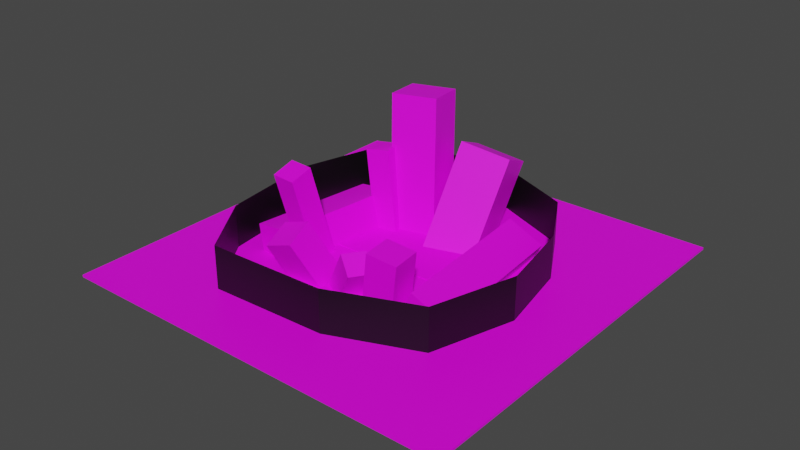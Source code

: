 # Source: map.blend  (saved by Blender 3.6.11; exported with 4.5.12 LTS)
import bpy
from mathutils import Matrix  # noqa: F401  (used for matrix-valued properties, if any)

bpy.ops.wm.read_factory_settings(use_empty=True)
scene = bpy.context.scene
scene.name = 'Scene'

# ---- collections
col_collection = bpy.data.collections.new('Collection'); scene.collection.children.link(col_collection)
col_buildings = bpy.data.collections.new('buildings'); scene.collection.children.link(col_buildings)
col_other = bpy.data.collections.new('other'); scene.collection.children.link(col_other)

# ---- images (referenced by path relative to the original .blend; pixels are not part of the script)
import os
ASSET_DIR = os.environ.get("B2B_ASSET_DIR", "")  # directory of the original .blend (textures are referenced by path, not embedded)
HERE = os.path.dirname(os.path.abspath(__file__))  # packed textures are extracted next to this script under _unpacked/

def load_image(name, relpath, width, height, colorspace="sRGB"):
    """Load a texture the original file referenced (path relative to the .blend, or extracted next to this script)."""
    p = next((c for c in (os.path.join(HERE, relpath), os.path.join(ASSET_DIR, relpath)) if relpath and os.path.exists(c)), "")
    if p:
        img = bpy.data.images.load(p, check_existing=True)
        img.name = name
    else:  # same state as the original file: an image datablock whose file is absent (Cycles renders it pink)
        img = bpy.data.images.new(name, width, height)
        img.source = "FILE"
        img.filepath = "//" + (relpath or name)
    img.colorspace_settings.name = colorspace
    return img
img_building_png = load_image('building.png', 'building.png', 1024, 1024, 'sRGB')
img_soil_png = load_image('soil.png', 'soil.png', 1024, 1024, 'sRGB')
img_road_png = load_image('road.png', 'road.png', 1024, 1024, 'sRGB')

# ---- materials (node trees are filled in below, after node groups)
mat_building = bpy.data.materials.new('building')
mat_building.use_transparent_shadow = False
mat_soil = bpy.data.materials.new('soil')
mat_soil.use_transparent_shadow = False
mat_black = bpy.data.materials.new('black')
mat_black.use_transparent_shadow = False
mat_road = bpy.data.materials.new('road')
mat_road.use_transparent_shadow = False

# ---- material node trees
mat_building.use_nodes = True; mat_building.node_tree.nodes.clear()
_N = mat_building.node_tree.nodes; _L = mat_building.node_tree.links
n0 = _N.new('ShaderNodeOutputMaterial'); n0.name = 'Material Output'; n0.location = (300, 300)
n1 = _N.new('ShaderNodeBsdfPrincipled'); n1.name = 'Principled BSDF'; n1.location = (10, 300)
n1.distribution = 'GGX'
n1.subsurface_method = 'RANDOM_WALK_SKIN'
n1.inputs[3].default_value = 1.45
n1.inputs[27].default_value = (0.0, 0.0, 0.0, 1.0)
n1.inputs[28].default_value = 1.0
n2 = _N.new('ShaderNodeTexImage'); n2.name = 'Image Texture'; n2.location = (-270, 260)
n2.image = img_building_png
n2.projection = 'BOX'
n2.interpolation = 'Closest'
n3 = _N.new('ShaderNodeMapping'); n3.name = 'Mapping'; n3.location = (-450, 260)
n3.inputs[3].default_value = (0.05, 0.05, 0.05)
n4 = _N.new('ShaderNodeTexCoord'); n4.name = 'Texture Coordinate'; n4.location = (-630, 260)
n4.width = 146
_L.new(n1.outputs[0], n0.inputs[0])
_L.new(n2.outputs[0], n1.inputs[0])
_L.new(n3.outputs[0], n2.inputs[0])
_L.new(n4.outputs[2], n3.inputs[0])
n0.is_active_output = True
mat_soil.use_nodes = True; mat_soil.node_tree.nodes.clear()
_N = mat_soil.node_tree.nodes; _L = mat_soil.node_tree.links
n0 = _N.new('ShaderNodeOutputMaterial'); n0.name = 'Material Output'; n0.location = (300, 300)
n1 = _N.new('ShaderNodeBsdfPrincipled'); n1.name = 'Principled BSDF'; n1.location = (10, 300)
n1.distribution = 'GGX'
n1.subsurface_method = 'RANDOM_WALK_SKIN'
n1.inputs[3].default_value = 1.45
n1.inputs[27].default_value = (0.0, 0.0, 0.0, 1.0)
n1.inputs[28].default_value = 1.0
n2 = _N.new('ShaderNodeTexImage'); n2.name = 'Image Texture'; n2.location = (-270, 260)
n2.image = img_soil_png
n2.interpolation = 'Closest'
n3 = _N.new('ShaderNodeMapping'); n3.name = 'Mapping'; n3.location = (-450, 260)
n4 = _N.new('ShaderNodeTexCoord'); n4.name = 'Texture Coordinate'; n4.location = (-630, 260)
_L.new(n1.outputs[0], n0.inputs[0])
_L.new(n2.outputs[0], n1.inputs[0])
_L.new(n3.outputs[0], n2.inputs[0])
_L.new(n4.outputs[2], n3.inputs[0])
n0.is_active_output = True
mat_black.use_nodes = True; mat_black.node_tree.nodes.clear()
_N = mat_black.node_tree.nodes; _L = mat_black.node_tree.links
n0 = _N.new('ShaderNodeBsdfPrincipled'); n0.name = 'Principled BSDF'; n0.location = (10, 300)
n0.distribution = 'GGX'
n0.subsurface_method = 'RANDOM_WALK_SKIN'
n0.inputs[0].default_value = (0.0, 0.0, 0.0, 1.0)
n0.inputs[3].default_value = 1.45
n0.inputs[27].default_value = (0.0, 0.0, 0.0, 1.0)
n0.inputs[28].default_value = 1.0
n1 = _N.new('ShaderNodeOutputMaterial'); n1.name = 'Material Output'; n1.location = (300, 300)
_L.new(n0.outputs[0], n1.inputs[0])
n1.is_active_output = True
mat_road.use_nodes = True; mat_road.node_tree.nodes.clear()
_N = mat_road.node_tree.nodes; _L = mat_road.node_tree.links
n0 = _N.new('ShaderNodeOutputMaterial'); n0.name = 'Material Output'; n0.location = (300, 300)
n1 = _N.new('ShaderNodeBsdfPrincipled'); n1.name = 'Principled BSDF'; n1.location = (10, 300)
n1.distribution = 'GGX'
n1.subsurface_method = 'RANDOM_WALK_SKIN'
n1.inputs[3].default_value = 1.45
n1.inputs[27].default_value = (0.0, 0.0, 0.0, 1.0)
n1.inputs[28].default_value = 1.0
n2 = _N.new('ShaderNodeTexImage'); n2.name = 'Image Texture'; n2.location = (-270, 260)
n2.image = img_road_png
n2.interpolation = 'Closest'
n3 = _N.new('ShaderNodeMapping'); n3.name = 'Mapping'; n3.location = (-450, 260)
n4 = _N.new('ShaderNodeTexCoord'); n4.name = 'Texture Coordinate'; n4.location = (-630, 260)
_L.new(n1.outputs[0], n0.inputs[0])
_L.new(n2.outputs[0], n1.inputs[0])
_L.new(n3.outputs[0], n2.inputs[0])
_L.new(n4.outputs[2], n3.inputs[0])
n0.is_active_output = True

# ---- world
world_world = bpy.data.worlds.new('World'); scene.world = world_world
world_world.use_nodes = True; world_world.node_tree.nodes.clear()
_N = world_world.node_tree.nodes; _L = world_world.node_tree.links
n0 = _N.new('ShaderNodeOutputWorld'); n0.name = 'World Output'; n0.location = (300, 300)
n1 = _N.new('ShaderNodeBackground'); n1.name = 'Background'; n1.location = (10, 300)
n1.inputs[0].default_value = (0.05088, 0.05088, 0.05088, 1.0)
_L.new(n1.outputs[0], n0.inputs[0])
n0.is_active_output = True
world_world.color = (0.05088, 0.05088, 0.05088)
world_world.use_sun_shadow = False
world_world.sun_shadow_jitter_overblur = 0.0

# ---- meshes
me_cube_018 = bpy.data.meshes.new('Cube.018')
me_cube_018.from_pydata([(-40.2, -57.5, -36.49), (-21.24, -46.62, -38.75), (-86.95, 21.72, -43.12), (-38.81, -54.47, -20.3), (-19.84, -43.59, -22.57), (-85.55, 24.75, -26.94), (-66.58, 35.63, -29.21), (-67.98, 32.61, -45.39)], [], [(1, 4, 3, 0), (0, 2, 7, 1), (3, 5, 2, 0), (4, 6, 5, 3), (6, 7, 2, 5), (1, 7, 6, 4)])
_uv = me_cube_018.uv_layers.new(name='UVMap')
_uv.uv.foreach_set('vector', [0.3556, 0.6526, 0.6444, 0.6526, 0.6444, 0.3474, 0.3556, 0.3474, 0.3474, -0.1388, 0.3474, 1.139, 0.6526, 1.139, 0.6526, -0.1388, 0.6444, -0.1388, 0.6444, 1.139, 0.3556, 1.139, 0.3556, -0.1388, 0.6526, -0.1388, 0.6526, 1.139, 0.3474, 1.139, 0.3474, -0.1388, 0.6444, 0.6526, 0.3556, 0.6526, 0.3556, 0.3474, 0.6444, 0.3474, 0.3556, -0.1388, 0.3556, 1.139, 0.6444, 1.139, 0.6444, -0.1388])
_uv = me_cube_018.uv_layers.new(name='UVMap.001')
_uv.uv.foreach_set('vector', [72.36, 55.03, 73.11, 66.89, 57.3, 66.89, 56.56, 55.03, -73.17, 35.48, -6.863, 35.48, -6.936, 51.28, -73.24, 51.28, -72.72, 63.15, -6.415, 63.15, -6.936, 75.02, -73.24, 75.02, -73.24, 19.67, -6.936, 19.67, -6.863, 35.48, -73.17, 35.48, 69.91, -44.52, 69.16, -32.67, 53.36, -32.67, 54.1, -44.52, -7.029, 63.04, -72.12, 63.04, -72.63, 51.39, -7.542, 51.39])
_uv.active_render = True
me_cube_018.materials.append(mat_building)
me_cube_018.update()
me_cube_023 = bpy.data.meshes.new('Cube.023')
me_cube_023.from_pydata([(-9.393, -9.393, -31.31), (-9.393, 9.393, -31.31), (-9.393, -9.393, 31.31), (9.393, -9.393, -31.31), (9.393, 9.393, -31.31), (9.393, -9.393, 31.31), (9.393, 9.393, 31.31), (-9.393, 9.393, 31.31)], [], [(1, 4, 3, 0), (0, 2, 7, 1), (3, 5, 2, 0), (4, 6, 5, 3), (6, 7, 2, 5), (1, 7, 6, 4)])
_uv = me_cube_023.uv_layers.new(name='UVMap')
_uv.uv.foreach_set('vector', [0.3701, 0.6299, 0.6299, 0.6299, 0.6299, 0.3701, 0.3701, 0.3701, 0.3701, 0.06693, 0.3701, 0.9331, 0.6299, 0.9331, 0.6299, 0.06693, 0.6299, 0.06693, 0.6299, 0.9331, 0.3701, 0.9331, 0.3701, 0.06693, 0.6299, 0.06693, 0.6299, 0.9331, 0.3701, 0.9331, 0.3701, 0.06693, 0.6299, 0.6299, 0.3701, 0.6299, 0.3701, 0.3701, 0.6299, 0.3701, 0.3701, 0.06693, 0.3701, 0.9331, 0.6299, 0.9331, 0.6299, 0.06693])
_uv = me_cube_023.uv_layers.new(name='UVMap.001')
_uv.uv.foreach_set('vector', [74.2, -7.231, 74.2, 6.275, 60.7, 6.275, 60.7, -7.231, 24.61, 19.67, -20.42, 19.67, -20.42, 6.163, 24.61, 6.163, 38.16, 37.78, -6.863, 37.78, -6.863, 24.27, 38.16, 24.27, 38.16, 51.28, -6.863, 51.28, -6.863, 37.78, 38.16, 37.78, 62.93, -74.03, 62.93, -60.52, 49.42, -60.52, 49.42, -74.03, 24.61, 6.163, -20.42, 6.163, -20.42, -7.344, 24.61, -7.344])
_uv.active_render = True
me_cube_023.materials.append(mat_building)
me_cube_023.update()
me_cube_024 = bpy.data.meshes.new('Cube.024')
me_cube_024.from_pydata([(-35.84, -38.74, 26.84), (-45.57, -36.96, 22.44), (-34.66, -4.935, 33.65), (-29.97, -36.51, 19.4), (-39.7, -34.73, 15.0), (-28.79, -2.708, 26.21), (-38.52, -0.93, 21.8), (-44.39, -3.157, 29.24)], [], [(0, 2, 7, 1), (1, 4, 3, 0), (3, 5, 2, 0), (4, 6, 5, 3), (6, 7, 2, 5), (1, 7, 6, 4)])
_uv = me_cube_024.uv_layers.new(name='UVMap')
_uv.uv.foreach_set('vector', [0.4214, 0.2585, 0.4214, 0.7415, 0.5786, 0.7415, 0.5786, 0.2585, 0.4214, 0.5786, 0.5786, 0.5786, 0.5786, 0.4214, 0.4214, 0.4214, 0.5786, 0.2585, 0.5786, 0.7415, 0.4214, 0.7415, 0.4214, 0.2585, 0.5786, 0.2585, 0.5786, 0.7415, 0.4214, 0.7415, 0.4214, 0.2585, 0.5786, 0.5786, 0.4214, 0.5786, 0.4214, 0.4214, 0.5786, 0.4214, 0.4214, 0.2585, 0.4214, 0.7415, 0.5786, 0.7415, 0.5786, 0.2585])
_uv = me_cube_024.uv_layers.new(name='UVMap.001')
_uv.uv.foreach_set('vector', [63.8, 75.02, 39.0, 75.02, 38.61, 67.25, 63.41, 67.25, 13.6, -69.65, 12.25, -62.78, 4.461, -62.78, 5.817, -69.65, 62.96, 40.66, 38.16, 40.66, 38.82, 33.69, 63.62, 33.69, 62.96, 33.69, 38.16, 33.69, 38.55, 25.92, 63.35, 25.92, 70.71, -67.39, 72.07, -60.52, 64.29, -60.52, 62.93, -67.39, 53.27, -25.63, 28.47, -25.63, 27.81, -32.6, 52.61, -32.6])
_uv.active_render = True
me_cube_024.materials.append(mat_building)
me_cube_024.update()
me_cube_025 = bpy.data.meshes.new('Cube.025')
me_cube_025.from_pydata([(-3.831, -26.65, 19.56), (-3.559, -27.01, 31.16), (-19.93, 15.77, 20.61), (-17.65, -31.9, 19.66), (-17.38, -32.26, 31.26), (-33.74, 10.52, 20.71), (-33.47, 10.16, 32.3), (-19.65, 15.41, 32.21)], [], [(0, 2, 7, 1), (1, 4, 3, 0), (3, 5, 2, 0), (4, 6, 5, 3), (6, 7, 2, 5), (1, 7, 6, 4)])
_uv = me_cube_025.uv_layers.new(name='UVMap')
_uv.uv.foreach_set('vector', [0.3978, 0.1861, 0.3978, 0.8139, 0.6022, 0.8139, 0.6022, 0.1861, 0.3978, 0.6022, 0.6022, 0.6022, 0.6022, 0.3978, 0.3978, 0.3978, 0.6022, 0.1861, 0.6022, 0.8139, 0.3978, 0.8139, 0.3978, 0.1861, 0.6022, 0.1861, 0.6022, 0.8139, 0.3978, 0.8139, 0.3978, 0.1861, 0.6022, 0.6022, 0.3978, 0.6022, 0.3978, 0.3978, 0.6022, 0.3978, 0.3978, 0.1861, 0.3978, 0.8139, 0.6022, 0.8139, 0.6022, 0.1861])
_uv = me_cube_025.uv_layers.new(name='UVMap.001')
_uv.uv.foreach_set('vector', [60.44, -8.942, 27.81, -8.942, 27.93, -17.29, 60.56, -17.29, 71.22, -22.34, 60.59, -22.34, 60.56, -30.68, 71.19, -30.68, 4.461, -54.11, -28.17, -54.11, -28.17, -64.74, 4.46, -64.74, 60.56, -17.29, 27.93, -17.29, 27.81, -25.63, 60.44, -25.63, -39.99, -64.2, -29.36, -64.2, -29.39, -55.85, -40.02, -55.85, 48.83, -54.56, 16.2, -54.56, 16.2, -65.18, 48.83, -65.18])
_uv.active_render = True
me_cube_025.materials.append(mat_building)
me_cube_025.update()
me_cube_026 = bpy.data.meshes.new('Cube.026')
me_cube_026.from_pydata([(-32.13, -40.74, 22.34), (-42.33, -51.4, 21.63), (-63.49, -12.1, 34.92), (-35.32, -36.51, 11.51), (-45.52, -47.17, 10.8), (-66.68, -7.872, 24.08), (-76.88, -18.53, 23.37), (-73.69, -22.76, 34.2)], [], [(0, 2, 7, 1), (1, 4, 3, 0), (3, 5, 2, 0), (4, 6, 5, 3), (6, 7, 2, 5), (1, 7, 6, 4)])
_uv = me_cube_026.uv_layers.new(name='UVMap')
_uv.uv.foreach_set('vector', [0.3978, 0.1861, 0.3978, 0.8139, 0.6022, 0.8139, 0.6022, 0.1861, 0.3978, 0.6022, 0.6022, 0.6022, 0.6022, 0.3978, 0.3978, 0.3978, 0.6022, 0.1861, 0.6022, 0.8139, 0.3978, 0.8139, 0.3978, 0.1861, 0.6022, 0.1861, 0.6022, 0.8139, 0.3978, 0.8139, 0.3978, 0.1861, 0.6022, 0.6022, 0.3978, 0.6022, 0.3978, 0.3978, 0.6022, 0.3978, 0.3978, 0.1861, 0.3978, 0.8139, 0.6022, 0.8139, 0.6022, 0.1861])
_uv = me_cube_026.uv_layers.new(name='UVMap.001')
_uv.uv.foreach_set('vector', [70.1, 51.28, 38.25, 51.28, 38.16, 40.66, 70.0, 40.66, -29.17, -55.85, -29.4, -47.19, -40.02, -47.19, -39.79, -55.85, 48.05, -46.0, 16.2, -46.0, 17.58, -54.56, 49.42, -54.56, -41.4, -55.75, -73.24, -55.75, -73.15, -66.37, -41.31, -66.37, 15.08, -62.78, 15.32, -54.11, 4.696, -54.11, 4.461, -62.78, -40.02, -47.19, -71.87, -47.19, -73.24, -55.75, -41.4, -55.75])
_uv.active_render = True
me_cube_026.materials.append(mat_building)
me_cube_026.update()
me_cube_027 = bpy.data.meshes.new('Cube.027')
me_cube_027.from_pydata([(-45.31, -53.74, -18.69), (-46.02, -54.46, -27.54), (-80.55, -1.985, -19.55), (-35.98, -47.4, -19.47), (-36.69, -48.12, -28.32), (-71.22, 4.349, -20.33), (-71.93, 3.628, -29.18), (-81.26, -2.706, -28.4)], [], [(0, 2, 7, 1), (1, 4, 3, 0), (3, 5, 2, 0), (4, 6, 5, 3), (6, 7, 2, 5), (1, 7, 6, 4)])
_uv = me_cube_027.uv_layers.new(name='UVMap')
_uv.uv.foreach_set('vector', [0.4217, 0.06693, 0.4217, 0.9331, 0.5783, 0.9331, 0.5783, 0.06693, 0.4217, 0.5783, 0.5783, 0.5783, 0.5783, 0.4217, 0.4217, 0.4217, 0.5783, 0.06693, 0.5783, 0.9331, 0.4217, 0.9331, 0.4217, 0.06693, 0.5783, 0.06693, 0.5783, 0.9331, 0.4217, 0.9331, 0.4217, 0.06693, 0.5783, 0.5783, 0.4217, 0.5783, 0.4217, 0.4217, 0.5783, 0.4217, 0.4217, 0.06693, 0.4217, 0.9331, 0.5783, 0.9331, 0.5783, 0.06693])
_uv = me_cube_027.uv_layers.new(name='UVMap.001')
_uv.uv.foreach_set('vector', [-6.361, 52.36, 38.66, 52.36, 38.61, 58.76, -6.415, 58.76, 17.05, -32.53, 25.18, -32.53, 25.45, -26.13, 17.32, -26.13, -6.415, 66.89, 38.61, 66.89, 38.61, 75.02, -6.41, 75.02, -73.24, -39.07, -28.22, -39.07, -28.17, -32.67, -73.19, -32.67, 71.75, 40.66, 63.62, 40.66, 63.89, 34.26, 72.02, 34.26, -6.41, 58.76, 38.61, 58.76, 38.61, 66.89, -6.415, 66.89])
_uv.active_render = True
me_cube_027.materials.append(mat_building)
me_cube_027.update()
me_cube_028 = bpy.data.meshes.new('Cube.028')
me_cube_028.from_pydata([(-25.29, -48.93, -26.44), (-2.482, -42.1, -28.62), (-47.49, 12.82, -50.27), (-25.8, -38.33, -9.219), (-2.986, -31.5, -11.4), (-48.0, 23.42, -33.04), (-25.18, 30.26, -35.23), (-24.68, 19.65, -52.45)], [], [(0, 2, 7, 1), (1, 4, 3, 0), (3, 5, 2, 0), (4, 6, 5, 3), (6, 7, 2, 5), (1, 7, 6, 4)])
_uv = me_cube_028.uv_layers.new(name='UVMap')
_uv.uv.foreach_set('vector', [0.375, 0.0, 0.625, 0.0, 0.625, 0.25, 0.375, 0.25, 0.125, 0.5, 0.375, 0.5, 0.375, 0.75, 0.125, 0.75, 0.375, 0.75, 0.625, 0.75, 0.625, 1.0, 0.375, 1.0, 0.375, 0.5, 0.625, 0.5, 0.625, 0.75, 0.375, 0.75, 0.625, 0.5, 0.875, 0.5, 0.875, 0.75, 0.625, 0.75, 0.375, 0.25, 0.625, 0.25, 0.625, 0.5, 0.375, 0.5])
_uv = me_cube_028.uv_layers.new(name='UVMap.001')
_uv.uv.foreach_set('vector', [-22.38, -26.13, 27.81, -26.13, 27.48, -8.942, -22.72, -8.942, 55.85, 52.36, 56.56, 66.89, 39.36, 66.89, 38.66, 52.36, -70.61, -8.942, -20.42, -8.942, -23.05, 5.364, -73.24, 5.364, -73.24, -26.13, -23.05, -26.13, -22.72, -8.942, -72.91, -8.942, 67.32, -60.52, 66.62, -46.0, 49.42, -46.0, 50.13, -60.52, -73.24, 5.364, -23.05, 5.364, -20.42, 19.67, -70.61, 19.67])
_uv.active_render = True
me_cube_028.materials.append(mat_building)
me_cube_028.update()
me_cube_029 = bpy.data.meshes.new('Cube.029')
me_cube_029.from_pydata([(-63.21, -55.31, 8.042), (-63.45, -51.65, -0.3658), (-91.46, -2.639, 22.7), (-53.11, -50.4, 9.176), (-53.35, -46.74, 0.7684), (-81.36, 2.268, 23.83), (-81.61, 5.932, 15.43), (-91.71, 1.025, 14.29)], [], [(0, 2, 7, 1), (1, 4, 3, 0), (3, 5, 2, 0), (4, 6, 5, 3), (6, 7, 2, 5), (1, 7, 6, 4)])
_uv = me_cube_029.uv_layers.new(name='UVMap')
_uv.uv.foreach_set('vector', [0.4217, 0.06693, 0.4217, 0.9331, 0.5783, 0.9331, 0.5783, 0.06693, 0.4217, 0.5783, 0.5783, 0.5783, 0.5783, 0.4217, 0.4217, 0.4217, 0.5783, 0.06693, 0.5783, 0.9331, 0.4217, 0.9331, 0.4217, 0.06693, 0.5783, 0.06693, 0.5783, 0.9331, 0.4217, 0.9331, 0.4217, 0.06693, 0.5783, 0.5783, 0.4217, 0.5783, 0.4217, 0.4217, 0.5783, 0.4217, 0.4217, 0.06693, 0.4217, 0.9331, 0.5783, 0.9331, 0.5783, 0.06693])
_uv = me_cube_029.uv_layers.new(name='UVMap.001')
_uv.uv.foreach_set('vector', [17.05, -26.13, -27.2, -26.13, -28.1, -32.67, 16.15, -32.67, 71.47, 27.11, 63.35, 27.11, 63.73, 20.52, 71.85, 20.52, 16.2, -32.67, -28.05, -32.67, -28.17, -40.78, 16.08, -40.78, -29.0, -26.13, -73.24, -26.13, -72.35, -32.67, -28.1, -32.67, 63.35, 27.11, 71.47, 27.11, 71.85, 33.69, 63.73, 33.69, -29.0, -39.07, -73.24, -39.07, -73.12, -47.19, -28.87, -47.19])
_uv.active_render = True
me_cube_029.materials.append(mat_building)
me_cube_029.update()
me_cube_030 = bpy.data.meshes.new('Cube.030')
me_cube_030.from_pydata([(-67.91, -45.78, -29.44), (-79.35, -30.9, -30.04), (-79.76, -51.74, 18.6), (-53.44, -34.47, -26.38), (-64.87, -19.58, -26.98), (-65.29, -40.42, 21.66), (-76.72, -25.54, 21.06), (-91.2, -36.86, 18.0)], [], [(0, 2, 7, 1), (1, 4, 3, 0), (3, 5, 2, 0), (4, 6, 5, 3), (6, 7, 2, 5), (1, 7, 6, 4)])
_uv = me_cube_030.uv_layers.new(name='UVMap')
_uv.uv.foreach_set('vector', [0.3701, 0.06693, 0.3701, 0.9331, 0.6299, 0.9331, 0.6299, 0.06693, 0.3701, 0.6299, 0.6299, 0.6299, 0.6299, 0.3701, 0.3701, 0.3701, 0.6299, 0.06693, 0.6299, 0.9331, 0.3701, 0.9331, 0.3701, 0.06693, 0.6299, 0.06693, 0.6299, 0.9331, 0.3701, 0.9331, 0.3701, 0.06693, 0.6299, 0.6299, 0.3701, 0.6299, 0.3701, 0.3701, 0.6299, 0.3701, 0.3701, 0.06693, 0.3701, 0.9331, 0.6299, 0.9331, 0.6299, 0.06693])
_uv = me_cube_030.uv_layers.new(name='UVMap.001')
_uv.uv.foreach_set('vector', [60.7, 6.163, 24.86, 6.163, 24.61, -7.337, 60.44, -7.337, 74.06, -22.34, 74.1, -8.942, 60.6, -8.942, 60.56, -22.34, 8.987, -40.78, -26.85, -40.78, -28.17, -54.11, 7.664, -54.11, 60.44, 19.67, 24.61, 19.67, 24.86, 6.17, 60.7, 6.17, 74.24, 6.275, 74.2, 19.67, 60.7, 19.67, 60.74, 6.275, 52.03, -32.67, 16.2, -32.67, 17.52, -46.0, 53.36, -46.0])
_uv.active_render = True
me_cube_030.materials.append(mat_building)
me_cube_030.update()
me_cube_002 = bpy.data.meshes.new('Cube.002')
me_cube_002.from_pydata([(-1.0, -1.0, -1.0), (-1.0, -1.0, 1.0), (-1.0, 1.0, -1.0), (-1.0, 1.0, 1.0), (1.0, -1.0, -1.0), (1.0, -1.0, 1.0), (1.0, 1.0, -1.0), (1.0, 1.0, 1.0)], [], [(0, 1, 3, 2), (2, 3, 7, 6), (6, 7, 5, 4), (4, 5, 1, 0), (2, 6, 4, 0), (7, 3, 1, 5)])
_uv = me_cube_002.uv_layers.new(name='UVMap')
_uv.uv.foreach_set('vector', [-5.509, -27.97, 8.613, -27.54, 8.191, -13.42, -5.932, -13.84, -5.932, -13.84, 8.191, -13.42, 7.769, 0.7017, -6.354, 0.2797, -6.354, 0.2797, 7.769, 0.7017, 7.347, 14.82, -6.776, 14.4, -6.776, 14.4, 7.347, 14.82, 6.925, 28.95, -7.198, 28.53, -20.48, -0.1423, -6.354, 0.2797, -6.776, 14.4, -20.9, 13.98, 7.769, 0.7017, 21.89, 1.124, 21.47, 15.25, 7.347, 14.82])
_uv.active_render = True
_uv = me_cube_002.uv_layers.new(name='boxUV')
_uv.uv.foreach_set('vector', [-5.509, -27.97, 8.613, -27.54, 8.191, -13.42, -5.932, -13.84, -5.932, -13.84, 8.191, -13.42, 7.769, 0.7017, -6.354, 0.2797, -6.354, 0.2797, 7.769, 0.7017, 7.347, 14.82, -6.776, 14.4, -6.776, 14.4, 7.347, 14.82, 6.925, 28.95, -7.198, 28.53, -20.48, -0.1423, -6.354, 0.2797, -6.776, 14.4, -20.9, 13.98, 7.769, 0.7017, 21.89, 1.124, 21.47, 15.25, 7.347, 14.82])
me_cube_002.materials.append(mat_soil)
me_cube_002.update()
me_plane = bpy.data.meshes.new('Plane')
me_plane.from_pydata([(-1.162, -1.0, 1.118), (0.8693, -1.0, 1.136), (-1.162, 1.0, 1.118), (0.8693, 1.0, 1.136), (1.187, -1.0, 0.5761), (1.187, 1.0, 0.5761), (1.336, -1.0, -0.1849), (1.336, 1.0, -0.1849), (1.098, -1.0, -0.9879), (1.098, 1.0, -0.9879), (0.2764, -1.0, -1.319), (0.2764, 1.0, -1.319), (-0.8581, -1.0, -1.361), (-0.8581, 1.0, -1.361), (-1.274, -1.0, -0.7404), (-1.274, 1.0, -0.7404), (-1.4, -1.0, 0.2353), (-1.4, 1.0, 0.2353), (-0.07308, 1.0, 1.528), (-0.07308, -1.0, 1.528)], [], [(19, 18, 3, 1), (3, 5, 4, 1), (5, 7, 6, 4), (7, 9, 8, 6), (9, 11, 10, 8), (11, 13, 12, 10), (13, 15, 14, 12), (15, 17, 16, 14), (17, 2, 0, 16), (0, 2, 18, 19)])
_uv = me_plane.uv_layers.new(name='UVMap')
_uv.uv.foreach_set('vector', [0.5, 0.0, 0.5, 1.0, 1.0, 1.0, 1.0, 0.0, 1.0, 1.0, 1.0, 1.0, 1.0, 0.0, 1.0, 0.0, 1.0, 1.0, 1.0, 1.0, 1.0, 0.0, 1.0, 0.0, 1.0, 1.0, 1.0, 1.0, 1.0, 0.0, 1.0, 0.0, 1.0, 1.0, 1.0, 1.0, 1.0, 0.0, 1.0, 0.0, 1.0, 1.0, 1.0, 1.0, 1.0, 0.0, 1.0, 0.0, 1.0, 1.0, 1.0, 1.0, 1.0, 0.0, 1.0, 0.0, 1.0, 1.0, 1.0, 1.0, 1.0, 0.0, 1.0, 0.0, 1.0, 1.0, 1.0, 1.0, 1.0, 0.0, 1.0, 0.0, 0.0, 0.0, 0.0, 1.0, 0.5, 1.0, 0.5, 0.0])
me_plane.materials.append(mat_black)
me_plane.update()
me_cube_001 = bpy.data.meshes.new('Cube.001')
me_cube_001.from_pydata([(-1.0, -1.0, -1.0), (-1.0, -1.0, 1.0), (-1.0, 1.0, -1.0), (-1.0, 1.0, 1.0), (1.0, -1.0, -1.0), (1.0, -1.0, 1.0), (1.0, 1.0, -1.0), (1.0, 1.0, 1.0)], [], [(0, 1, 3, 2), (2, 3, 7, 6), (6, 7, 5, 4), (4, 5, 1, 0), (2, 6, 4, 0), (7, 3, 1, 5)])
_uv = me_cube_001.uv_layers.new(name='UVMap')
_uv.uv.foreach_set('vector', [0.375, 0.0, 0.625, 0.0, 0.625, 0.25, 0.375, 0.25, 0.375, 0.25, 0.625, 0.25, 0.625, 0.5, 0.375, 0.5, 0.375, 0.5, 0.625, 0.5, 0.625, 0.75, 0.375, 0.75, 0.375, 0.75, 0.625, 0.75, 0.625, 1.0, 0.375, 1.0, 0.125, 0.5, 0.375, 0.5, 0.375, 0.75, 0.125, 0.75, 3.326e-05, 2.922, 0.0001478, -1.922, 1.0, -1.922, 1.0, 2.922])
me_cube_001.materials.append(mat_road)
me_cube_001.update()

# ---- objects
ob_cube_004 = bpy.data.objects.new('Cube.004', me_cube_018)
ob_cube_001 = bpy.data.objects.new('Cube.001', me_cube_023)
ob_cube_002 = bpy.data.objects.new('Cube.002', me_cube_024)
ob_cube_003 = bpy.data.objects.new('Cube.003', me_cube_025)
ob_cube_005 = bpy.data.objects.new('Cube.005', me_cube_026)
ob_cube_006 = bpy.data.objects.new('Cube.006', me_cube_027)
ob_cube_007 = bpy.data.objects.new('Cube.007', me_cube_028)
ob_cube_008 = bpy.data.objects.new('Cube.008', me_cube_029)
ob_cube_009 = bpy.data.objects.new('Cube.009', me_cube_030)
ob_ground = bpy.data.objects.new('ground', me_cube_002)
ob_plane = bpy.data.objects.new('Plane', me_plane)
ob_road = bpy.data.objects.new('road', me_cube_001)

# ---- transforms, parenting, visibility, modifiers, constraints
ob_cube_004.location = (39.05, 0.326, 3.687)
ob_cube_004.rotation_euler = (1.569, 0.4793, 6.376)
ob_cube_004.scale = (1.0, 1.0, 1.274)
ob_cube_001.location = (39.05, 0.326, 3.687)
ob_cube_001.rotation_euler = (1.569, 0.4793, 6.376)
ob_cube_001.scale = (1.0, 1.0, 1.274)
ob_cube_002.location = (39.05, 0.326, 3.687)
ob_cube_002.rotation_euler = (1.569, 0.4793, 6.376)
ob_cube_002.scale = (1.0, 1.0, 1.274)
ob_cube_003.location = (39.05, 0.326, 3.687)
ob_cube_003.rotation_euler = (1.569, 0.4793, 6.376)
ob_cube_003.scale = (1.0, 1.0, 1.274)
ob_cube_005.location = (39.05, 0.326, 3.687)
ob_cube_005.rotation_euler = (1.569, 0.4793, 6.376)
ob_cube_005.scale = (1.0, 1.0, 1.274)
ob_cube_006.location = (39.05, 0.326, 3.687)
ob_cube_006.rotation_euler = (1.569, 0.4793, 6.376)
ob_cube_006.scale = (1.0, 1.0, 1.274)
ob_cube_007.location = (39.05, 0.326, 3.687)
ob_cube_007.rotation_euler = (1.569, 0.4793, 6.376)
ob_cube_007.scale = (1.0, 1.0, 1.274)
ob_cube_008.location = (39.05, 0.326, 3.687)
ob_cube_008.rotation_euler = (1.569, 0.4793, 6.376)
ob_cube_008.scale = (1.0, 1.0, 1.274)
ob_cube_009.location = (39.05, 0.326, 3.687)
ob_cube_009.rotation_euler = (1.569, 0.4793, 6.376)
ob_cube_009.scale = (1.0, 1.0, 1.274)
ob_ground.location = (0.0, 0.0, -0.2285)
ob_ground.scale = (98.56, 98.56, 0.5564)
ob_plane.location = (-0.2076, 0.6522, 7.845)
ob_plane.rotation_euler = (-1.571, -2.22e-16, 2.22e-16)
ob_plane.scale = (51.04, 13.57, 51.04)
ob_road.location = (0.0, 0.0, 0.2925)
ob_road.scale = (42.4, 5.975, 0.4)

# ---- collection membership
col_buildings.objects.link(ob_cube_004)
col_buildings.objects.link(ob_cube_001)
col_buildings.objects.link(ob_cube_002)
col_buildings.objects.link(ob_cube_003)
col_buildings.objects.link(ob_cube_005)
col_buildings.objects.link(ob_cube_006)
col_buildings.objects.link(ob_cube_007)
col_buildings.objects.link(ob_cube_008)
col_buildings.objects.link(ob_cube_009)
col_other.objects.link(ob_ground)
col_other.objects.link(ob_plane)
col_other.objects.link(ob_road)

# ---- scene / render settings (as saved in the file)
scene.frame_start = 1; scene.frame_end = 250; scene.frame_set(1)
scene.render.engine = 'BLENDER_EEVEE_NEXT'
scene.cycles.sampling_pattern = 'TABULATED_SOBOL'
scene.view_settings.view_transform = 'Filmic'
bpy.context.view_layer.update()

# ---- added for rendering (the .blend has no active camera and no usable light): camera, sun
cam_auto = bpy.data.cameras.new('AutoCamera')
cam_auto.lens = 50.0
cam_auto.sensor_width = 36.0
cam_auto.clip_end = 4890.48
ob_auto_camera = bpy.data.objects.new('AutoCamera', cam_auto)
scene.collection.objects.link(ob_auto_camera)
ob_auto_camera.location = (278.661, -334.393, 241.277)
ob_auto_camera.rotation_euler = (1.09748, -7.21219e-08, 0.694738)
scene.camera = ob_auto_camera
light_auto_sun = bpy.data.lights.new('AutoSun', 'SUN')
light_auto_sun.energy = 3.0
light_auto_sun.angle = 0.0523599
ob_auto_sun = bpy.data.objects.new('AutoSun', light_auto_sun)
scene.collection.objects.link(ob_auto_sun)
ob_auto_sun.rotation_euler = (0.872665, 0.174533, 0.523599)
bpy.context.view_layer.update()
